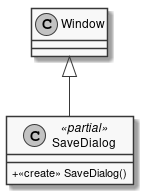

The diagram above was rendered by PlantUML. Its source (embedded in the PNG):
@startuml
skinparam monochrome true
skinparam classAttributeIconSize 0
class SaveDialog <<partial>> {
    + <<create>> SaveDialog()
}
Window <|-- SaveDialog
@enduml